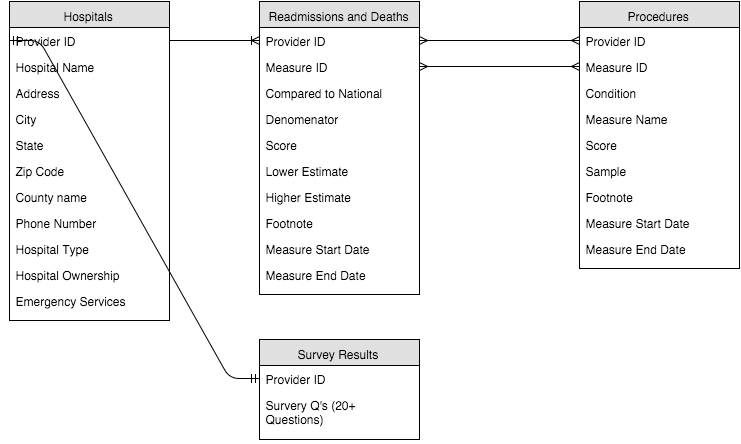

The diagram above was exported from draw.io. Its source (the exported page's mxGraphModel, read from the mxfile embedded in the PNG):
<mxGraphModel dx="794" dy="526" grid="1" gridSize="10" guides="1" tooltips="1" connect="1" fold="1" page="1" pageScale="1" pageWidth="826" pageHeight="1169" background="#ffffff" math="0">
  <root>
    <mxCell id="0" />
    <mxCell id="1" parent="0" />
    <mxCell id="92" value="Hospitals" style="swimlane;html=1;fontStyle=0;childLayout=stackLayout;horizontal=1;startSize=26;fillColor=#e0e0e0;horizontalStack=0;resizeParent=1;resizeLast=0;collapsible=1;marginBottom=0;swimlaneFillColor=#ffffff;" parent="1" vertex="1">
      <mxGeometry x="40" y="31" width="160" height="319" as="geometry" />
    </mxCell>
    <mxCell id="93" value="Provider ID" style="text;html=1;strokeColor=none;fillColor=none;spacingLeft=4;spacingRight=4;whiteSpace=wrap;overflow=hidden;rotatable=0;points=[[0,0.5],[1,0.5]];portConstraint=eastwest;" parent="92" vertex="1">
      <mxGeometry y="26" width="160" height="26" as="geometry" />
    </mxCell>
    <mxCell id="94" value="Hospital Name" style="text;html=1;strokeColor=none;fillColor=none;spacingLeft=4;spacingRight=4;whiteSpace=wrap;overflow=hidden;rotatable=0;points=[[0,0.5],[1,0.5]];portConstraint=eastwest;" parent="92" vertex="1">
      <mxGeometry y="52" width="160" height="26" as="geometry" />
    </mxCell>
    <mxCell id="95" value="Address" style="text;html=1;strokeColor=none;fillColor=none;spacingLeft=4;spacingRight=4;whiteSpace=wrap;overflow=hidden;rotatable=0;points=[[0,0.5],[1,0.5]];portConstraint=eastwest;" parent="92" vertex="1">
      <mxGeometry y="78" width="160" height="26" as="geometry" />
    </mxCell>
    <mxCell id="96" value="City" style="text;html=1;strokeColor=none;fillColor=none;spacingLeft=4;spacingRight=4;whiteSpace=wrap;overflow=hidden;rotatable=0;points=[[0,0.5],[1,0.5]];portConstraint=eastwest;" parent="92" vertex="1">
      <mxGeometry y="104" width="160" height="26" as="geometry" />
    </mxCell>
    <mxCell id="98" value="State" style="text;html=1;strokeColor=none;fillColor=none;spacingLeft=4;spacingRight=4;whiteSpace=wrap;overflow=hidden;rotatable=0;points=[[0,0.5],[1,0.5]];portConstraint=eastwest;" parent="92" vertex="1">
      <mxGeometry y="130" width="160" height="26" as="geometry" />
    </mxCell>
    <mxCell id="99" value="Zip Code" style="text;html=1;strokeColor=none;fillColor=none;spacingLeft=4;spacingRight=4;whiteSpace=wrap;overflow=hidden;rotatable=0;points=[[0,0.5],[1,0.5]];portConstraint=eastwest;" parent="92" vertex="1">
      <mxGeometry y="156" width="160" height="26" as="geometry" />
    </mxCell>
    <mxCell id="100" value="County name" style="text;html=1;strokeColor=none;fillColor=none;spacingLeft=4;spacingRight=4;whiteSpace=wrap;overflow=hidden;rotatable=0;points=[[0,0.5],[1,0.5]];portConstraint=eastwest;" parent="92" vertex="1">
      <mxGeometry y="182" width="160" height="26" as="geometry" />
    </mxCell>
    <mxCell id="101" value="Phone Number" style="text;html=1;strokeColor=none;fillColor=none;spacingLeft=4;spacingRight=4;whiteSpace=wrap;overflow=hidden;rotatable=0;points=[[0,0.5],[1,0.5]];portConstraint=eastwest;" parent="92" vertex="1">
      <mxGeometry y="208" width="160" height="26" as="geometry" />
    </mxCell>
    <mxCell id="102" value="Hospital Type" style="text;html=1;strokeColor=none;fillColor=none;spacingLeft=4;spacingRight=4;whiteSpace=wrap;overflow=hidden;rotatable=0;points=[[0,0.5],[1,0.5]];portConstraint=eastwest;" parent="92" vertex="1">
      <mxGeometry y="234" width="160" height="26" as="geometry" />
    </mxCell>
    <mxCell id="103" value="Hospital Ownership" style="text;html=1;strokeColor=none;fillColor=none;spacingLeft=4;spacingRight=4;whiteSpace=wrap;overflow=hidden;rotatable=0;points=[[0,0.5],[1,0.5]];portConstraint=eastwest;" parent="92" vertex="1">
      <mxGeometry y="260" width="160" height="26" as="geometry" />
    </mxCell>
    <mxCell id="104" value="Emergency Services" style="text;html=1;strokeColor=none;fillColor=none;spacingLeft=4;spacingRight=4;whiteSpace=wrap;overflow=hidden;rotatable=0;points=[[0,0.5],[1,0.5]];portConstraint=eastwest;" parent="92" vertex="1">
      <mxGeometry y="286" width="160" height="26" as="geometry" />
    </mxCell>
    <mxCell id="105" value="Procedures" style="swimlane;html=1;fontStyle=0;childLayout=stackLayout;horizontal=1;startSize=26;fillColor=#e0e0e0;horizontalStack=0;resizeParent=1;resizeLast=0;collapsible=1;marginBottom=0;swimlaneFillColor=#ffffff;" parent="1" vertex="1">
      <mxGeometry x="610" y="31" width="160" height="267" as="geometry" />
    </mxCell>
    <mxCell id="106" value="Provider ID" style="text;html=1;strokeColor=none;fillColor=none;spacingLeft=4;spacingRight=4;whiteSpace=wrap;overflow=hidden;rotatable=0;points=[[0,0.5],[1,0.5]];portConstraint=eastwest;" parent="105" vertex="1">
      <mxGeometry y="26" width="160" height="26" as="geometry" />
    </mxCell>
    <mxCell id="108" value="Measure ID" style="text;html=1;strokeColor=none;fillColor=none;spacingLeft=4;spacingRight=4;whiteSpace=wrap;overflow=hidden;rotatable=0;points=[[0,0.5],[1,0.5]];portConstraint=eastwest;" parent="105" vertex="1">
      <mxGeometry y="52" width="160" height="26" as="geometry" />
    </mxCell>
    <mxCell id="107" value="Condition" style="text;html=1;strokeColor=none;fillColor=none;spacingLeft=4;spacingRight=4;whiteSpace=wrap;overflow=hidden;rotatable=0;points=[[0,0.5],[1,0.5]];portConstraint=eastwest;" parent="105" vertex="1">
      <mxGeometry y="78" width="160" height="26" as="geometry" />
    </mxCell>
    <mxCell id="109" value="Measure Name" style="text;html=1;strokeColor=none;fillColor=none;spacingLeft=4;spacingRight=4;whiteSpace=wrap;overflow=hidden;rotatable=0;points=[[0,0.5],[1,0.5]];portConstraint=eastwest;" parent="105" vertex="1">
      <mxGeometry y="104" width="160" height="26" as="geometry" />
    </mxCell>
    <mxCell id="110" value="Score" style="text;html=1;strokeColor=none;fillColor=none;spacingLeft=4;spacingRight=4;whiteSpace=wrap;overflow=hidden;rotatable=0;points=[[0,0.5],[1,0.5]];portConstraint=eastwest;" parent="105" vertex="1">
      <mxGeometry y="130" width="160" height="26" as="geometry" />
    </mxCell>
    <mxCell id="111" value="Sample" style="text;html=1;strokeColor=none;fillColor=none;spacingLeft=4;spacingRight=4;whiteSpace=wrap;overflow=hidden;rotatable=0;points=[[0,0.5],[1,0.5]];portConstraint=eastwest;" parent="105" vertex="1">
      <mxGeometry y="156" width="160" height="26" as="geometry" />
    </mxCell>
    <mxCell id="112" value="Footnote" style="text;html=1;strokeColor=none;fillColor=none;spacingLeft=4;spacingRight=4;whiteSpace=wrap;overflow=hidden;rotatable=0;points=[[0,0.5],[1,0.5]];portConstraint=eastwest;" parent="105" vertex="1">
      <mxGeometry y="182" width="160" height="26" as="geometry" />
    </mxCell>
    <mxCell id="113" value="Measure Start Date" style="text;html=1;strokeColor=none;fillColor=none;spacingLeft=4;spacingRight=4;whiteSpace=wrap;overflow=hidden;rotatable=0;points=[[0,0.5],[1,0.5]];portConstraint=eastwest;" parent="105" vertex="1">
      <mxGeometry y="208" width="160" height="26" as="geometry" />
    </mxCell>
    <mxCell id="114" value="Measure End Date" style="text;html=1;strokeColor=none;fillColor=none;spacingLeft=4;spacingRight=4;whiteSpace=wrap;overflow=hidden;rotatable=0;points=[[0,0.5],[1,0.5]];portConstraint=eastwest;" parent="105" vertex="1">
      <mxGeometry y="234" width="160" height="26" as="geometry" />
    </mxCell>
    <mxCell id="118" value="Readmissions and Deaths" style="swimlane;html=1;fontStyle=0;childLayout=stackLayout;horizontal=1;startSize=26;fillColor=#e0e0e0;horizontalStack=0;resizeParent=1;resizeLast=0;collapsible=1;marginBottom=0;swimlaneFillColor=#ffffff;" parent="1" vertex="1">
      <mxGeometry x="290" y="31" width="160" height="293" as="geometry" />
    </mxCell>
    <mxCell id="119" value="Provider ID" style="text;html=1;strokeColor=none;fillColor=none;spacingLeft=4;spacingRight=4;whiteSpace=wrap;overflow=hidden;rotatable=0;points=[[0,0.5],[1,0.5]];portConstraint=eastwest;" parent="118" vertex="1">
      <mxGeometry y="26" width="160" height="26" as="geometry" />
    </mxCell>
    <mxCell id="120" value="Measure ID" style="text;html=1;strokeColor=none;fillColor=none;spacingLeft=4;spacingRight=4;whiteSpace=wrap;overflow=hidden;rotatable=0;points=[[0,0.5],[1,0.5]];portConstraint=eastwest;" parent="118" vertex="1">
      <mxGeometry y="52" width="160" height="26" as="geometry" />
    </mxCell>
    <mxCell id="121" value="Compared to National" style="text;html=1;strokeColor=none;fillColor=none;spacingLeft=4;spacingRight=4;whiteSpace=wrap;overflow=hidden;rotatable=0;points=[[0,0.5],[1,0.5]];portConstraint=eastwest;" parent="118" vertex="1">
      <mxGeometry y="78" width="160" height="26" as="geometry" />
    </mxCell>
    <mxCell id="122" value="Denomenator" style="text;html=1;strokeColor=none;fillColor=none;spacingLeft=4;spacingRight=4;whiteSpace=wrap;overflow=hidden;rotatable=0;points=[[0,0.5],[1,0.5]];portConstraint=eastwest;" parent="118" vertex="1">
      <mxGeometry y="104" width="160" height="26" as="geometry" />
    </mxCell>
    <mxCell id="123" value="Score" style="text;html=1;strokeColor=none;fillColor=none;spacingLeft=4;spacingRight=4;whiteSpace=wrap;overflow=hidden;rotatable=0;points=[[0,0.5],[1,0.5]];portConstraint=eastwest;" parent="118" vertex="1">
      <mxGeometry y="130" width="160" height="26" as="geometry" />
    </mxCell>
    <mxCell id="124" value="Lower Estimate" style="text;html=1;strokeColor=none;fillColor=none;spacingLeft=4;spacingRight=4;whiteSpace=wrap;overflow=hidden;rotatable=0;points=[[0,0.5],[1,0.5]];portConstraint=eastwest;" parent="118" vertex="1">
      <mxGeometry y="156" width="160" height="26" as="geometry" />
    </mxCell>
    <mxCell id="141" value="Higher Estimate" style="text;html=1;strokeColor=none;fillColor=none;spacingLeft=4;spacingRight=4;whiteSpace=wrap;overflow=hidden;rotatable=0;points=[[0,0.5],[1,0.5]];portConstraint=eastwest;" parent="118" vertex="1">
      <mxGeometry y="182" width="160" height="26" as="geometry" />
    </mxCell>
    <mxCell id="125" value="Footnote" style="text;html=1;strokeColor=none;fillColor=none;spacingLeft=4;spacingRight=4;whiteSpace=wrap;overflow=hidden;rotatable=0;points=[[0,0.5],[1,0.5]];portConstraint=eastwest;" parent="118" vertex="1">
      <mxGeometry y="208" width="160" height="26" as="geometry" />
    </mxCell>
    <mxCell id="126" value="Measure Start Date" style="text;html=1;strokeColor=none;fillColor=none;spacingLeft=4;spacingRight=4;whiteSpace=wrap;overflow=hidden;rotatable=0;points=[[0,0.5],[1,0.5]];portConstraint=eastwest;" parent="118" vertex="1">
      <mxGeometry y="234" width="160" height="26" as="geometry" />
    </mxCell>
    <mxCell id="127" value="Measure End Date" style="text;html=1;strokeColor=none;fillColor=none;spacingLeft=4;spacingRight=4;whiteSpace=wrap;overflow=hidden;rotatable=0;points=[[0,0.5],[1,0.5]];portConstraint=eastwest;" parent="118" vertex="1">
      <mxGeometry y="260" width="160" height="26" as="geometry" />
    </mxCell>
    <mxCell id="131" value="Survey Results" style="swimlane;html=1;fontStyle=0;childLayout=stackLayout;horizontal=1;startSize=26;fillColor=#e0e0e0;horizontalStack=0;resizeParent=1;resizeLast=0;collapsible=1;marginBottom=0;swimlaneFillColor=#ffffff;" parent="1" vertex="1">
      <mxGeometry x="290" y="369" width="160" height="100" as="geometry" />
    </mxCell>
    <mxCell id="132" value="Provider ID" style="text;html=1;strokeColor=none;fillColor=none;spacingLeft=4;spacingRight=4;whiteSpace=wrap;overflow=hidden;rotatable=0;points=[[0,0.5],[1,0.5]];portConstraint=eastwest;" parent="131" vertex="1">
      <mxGeometry y="26" width="160" height="26" as="geometry" />
    </mxCell>
    <mxCell id="133" value="Survery Q's (20+ Questions)" style="text;html=1;strokeColor=none;fillColor=none;spacingLeft=4;spacingRight=4;whiteSpace=wrap;overflow=hidden;rotatable=0;points=[[0,0.5],[1,0.5]];portConstraint=eastwest;" parent="131" vertex="1">
      <mxGeometry y="52" width="160" height="48" as="geometry" />
    </mxCell>
    <mxCell id="144" value="" style="edgeStyle=entityRelationEdgeStyle;html=1;endArrow=ERmandOne;startArrow=ERmandOne;exitX=0;exitY=0.5;entryX=0;entryY=0.5;" parent="1" source="93" target="132" edge="1">
      <mxGeometry width="100" height="100" relative="1" as="geometry">
        <mxPoint x="-70" y="361" as="sourcePoint" />
        <mxPoint x="-20" y="510" as="targetPoint" />
      </mxGeometry>
    </mxCell>
    <mxCell id="148" value="" style="edgeStyle=entityRelationEdgeStyle;html=1;endArrow=ERoneToMany;entryX=0;entryY=0.5;exitX=1;exitY=0.5;" parent="1" source="93" target="119" edge="1">
      <mxGeometry width="100" height="100" relative="1" as="geometry">
        <mxPoint x="10" y="110" as="sourcePoint" />
        <mxPoint x="110" y="10" as="targetPoint" />
      </mxGeometry>
    </mxCell>
    <mxCell id="149" value="" style="edgeStyle=entityRelationEdgeStyle;html=1;endArrow=ERmany;startArrow=ERmany;entryX=0;entryY=0.5;exitX=1;exitY=0.5;" parent="1" source="119" target="106" edge="1">
      <mxGeometry width="100" height="100" relative="1" as="geometry">
        <mxPoint x="510" y="381" as="sourcePoint" />
        <mxPoint x="610" y="281" as="targetPoint" />
      </mxGeometry>
    </mxCell>
    <mxCell id="150" value="" style="edgeStyle=entityRelationEdgeStyle;html=1;endArrow=ERmany;startArrow=ERmany;entryX=0;entryY=0.5;exitX=1;exitY=0.5;" parent="1" source="120" target="108" edge="1">
      <mxGeometry width="100" height="100" relative="1" as="geometry">
        <mxPoint x="480" y="206" as="sourcePoint" />
        <mxPoint x="580" y="106" as="targetPoint" />
      </mxGeometry>
    </mxCell>
  </root>
</mxGraphModel>